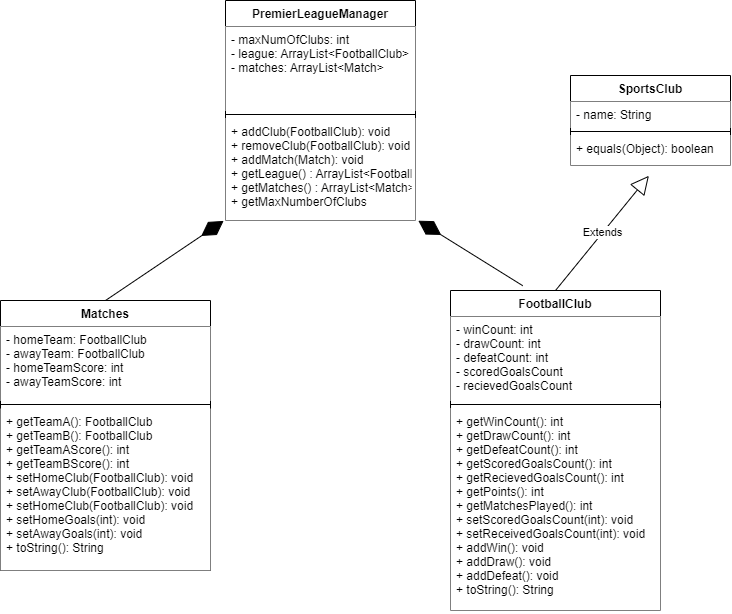

The diagram above was exported from draw.io. Its source (the exported page's mxGraphModel, read from the mxfile embedded in the PNG):
<mxGraphModel dx="1034" dy="684" grid="1" gridSize="10" guides="1" tooltips="1" connect="1" arrows="1" fold="1" page="1" pageScale="1" pageWidth="850" pageHeight="1100" math="0" shadow="0">
  <root>
    <mxCell id="0" />
    <mxCell id="1" parent="0" />
    <mxCell id="LrPhp_nVp8IoXm8bzVoS-5" value="SportsClub" style="swimlane;fontStyle=1;align=center;verticalAlign=top;childLayout=stackLayout;horizontal=1;startSize=26;horizontalStack=0;resizeParent=1;resizeParentMax=0;resizeLast=0;collapsible=1;marginBottom=0;" vertex="1" parent="1">
      <mxGeometry x="580" y="105" width="160" height="90" as="geometry" />
    </mxCell>
    <mxCell id="LrPhp_nVp8IoXm8bzVoS-6" value="- name: String" style="text;strokeColor=none;fillColor=#FFFFFF;align=left;verticalAlign=top;spacingLeft=4;spacingRight=4;overflow=hidden;rotatable=0;points=[[0,0.5],[1,0.5]];portConstraint=eastwest;" vertex="1" parent="LrPhp_nVp8IoXm8bzVoS-5">
      <mxGeometry y="26" width="160" height="26" as="geometry" />
    </mxCell>
    <mxCell id="LrPhp_nVp8IoXm8bzVoS-7" value="" style="line;strokeWidth=1;fillColor=none;align=left;verticalAlign=middle;spacingTop=-1;spacingLeft=3;spacingRight=3;rotatable=0;labelPosition=right;points=[];portConstraint=eastwest;" vertex="1" parent="LrPhp_nVp8IoXm8bzVoS-5">
      <mxGeometry y="52" width="160" height="8" as="geometry" />
    </mxCell>
    <mxCell id="LrPhp_nVp8IoXm8bzVoS-8" value="+ equals(Object): boolean" style="text;strokeColor=none;fillColor=#FFFFFF;align=left;verticalAlign=top;spacingLeft=4;spacingRight=4;overflow=hidden;rotatable=0;points=[[0,0.5],[1,0.5]];portConstraint=eastwest;" vertex="1" parent="LrPhp_nVp8IoXm8bzVoS-5">
      <mxGeometry y="60" width="160" height="30" as="geometry" />
    </mxCell>
    <mxCell id="LrPhp_nVp8IoXm8bzVoS-9" value="FootballClub" style="swimlane;fontStyle=1;align=center;verticalAlign=top;childLayout=stackLayout;horizontal=1;startSize=26;horizontalStack=0;resizeParent=1;resizeParentMax=0;resizeLast=0;collapsible=1;marginBottom=0;fillColor=#FFFFFF;" vertex="1" parent="1">
      <mxGeometry x="460" y="320" width="210" height="320" as="geometry" />
    </mxCell>
    <mxCell id="LrPhp_nVp8IoXm8bzVoS-10" value="- winCount: int&#10;- drawCount: int&#10;- defeatCount: int&#10;- scoredGoalsCount&#10;- recievedGoalsCount" style="text;strokeColor=none;fillColor=#FFFFFF;align=left;verticalAlign=top;spacingLeft=4;spacingRight=4;overflow=hidden;rotatable=0;points=[[0,0.5],[1,0.5]];portConstraint=eastwest;" vertex="1" parent="LrPhp_nVp8IoXm8bzVoS-9">
      <mxGeometry y="26" width="210" height="84" as="geometry" />
    </mxCell>
    <mxCell id="LrPhp_nVp8IoXm8bzVoS-11" value="" style="line;strokeWidth=1;fillColor=none;align=left;verticalAlign=middle;spacingTop=-1;spacingLeft=3;spacingRight=3;rotatable=0;labelPosition=right;points=[];portConstraint=eastwest;" vertex="1" parent="LrPhp_nVp8IoXm8bzVoS-9">
      <mxGeometry y="110" width="210" height="8" as="geometry" />
    </mxCell>
    <mxCell id="LrPhp_nVp8IoXm8bzVoS-12" value="+ getWinCount(): int&#10;+ getDrawCount(): int&#10;+ getDefeatCount(): int&#10;+ getScoredGoalsCount(): int&#10;+ getRecievedGoalsCount(): int&#10;+ getPoints(): int&#10;+ getMatchesPlayed(): int&#10;+ setScoredGoalsCount(int): void&#10;+ setReceivedGoalsCount(int): void&#10;+ addWin(): void&#10;+ addDraw(): void&#10;+ addDefeat(): void&#10;+ toString(): String" style="text;strokeColor=none;fillColor=#FFFFFF;align=left;verticalAlign=top;spacingLeft=4;spacingRight=4;overflow=hidden;rotatable=0;points=[[0,0.5],[1,0.5]];portConstraint=eastwest;" vertex="1" parent="LrPhp_nVp8IoXm8bzVoS-9">
      <mxGeometry y="118" width="210" height="202" as="geometry" />
    </mxCell>
    <mxCell id="LrPhp_nVp8IoXm8bzVoS-13" value="PremierLeagueManager" style="swimlane;fontStyle=1;align=center;verticalAlign=top;childLayout=stackLayout;horizontal=1;startSize=26;horizontalStack=0;resizeParent=1;resizeParentMax=0;resizeLast=0;collapsible=1;marginBottom=0;" vertex="1" parent="1">
      <mxGeometry x="235" y="30" width="190" height="220" as="geometry" />
    </mxCell>
    <mxCell id="LrPhp_nVp8IoXm8bzVoS-14" value="- maxNumOfClubs: int&#10;- league: ArrayList&lt;FootballClub&gt;&#10;- matches: ArrayList&lt;Match&gt;" style="text;strokeColor=none;fillColor=#FFFFFF;align=left;verticalAlign=top;spacingLeft=4;spacingRight=4;overflow=hidden;rotatable=0;points=[[0,0.5],[1,0.5]];portConstraint=eastwest;" vertex="1" parent="LrPhp_nVp8IoXm8bzVoS-13">
      <mxGeometry y="26" width="190" height="84" as="geometry" />
    </mxCell>
    <mxCell id="LrPhp_nVp8IoXm8bzVoS-15" value="" style="line;strokeWidth=1;fillColor=none;align=left;verticalAlign=middle;spacingTop=-1;spacingLeft=3;spacingRight=3;rotatable=0;labelPosition=right;points=[];portConstraint=eastwest;" vertex="1" parent="LrPhp_nVp8IoXm8bzVoS-13">
      <mxGeometry y="110" width="190" height="8" as="geometry" />
    </mxCell>
    <mxCell id="LrPhp_nVp8IoXm8bzVoS-16" value="+ addClub(FootballClub): void&#10;+ removeClub(FootballClub): void&#10;+ addMatch(Match): void&#10;+ getLeague() : ArrayList&lt;FootballClub&gt;&#10;+ getMatches() : ArrayList&lt;Match&gt;&#10;+ getMaxNumberOfClubs" style="text;strokeColor=none;fillColor=#FFFFFF;align=left;verticalAlign=top;spacingLeft=4;spacingRight=4;overflow=hidden;rotatable=0;points=[[0,0.5],[1,0.5]];portConstraint=eastwest;" vertex="1" parent="LrPhp_nVp8IoXm8bzVoS-13">
      <mxGeometry y="118" width="190" height="102" as="geometry" />
    </mxCell>
    <mxCell id="LrPhp_nVp8IoXm8bzVoS-18" value="Matches" style="swimlane;fontStyle=1;align=center;verticalAlign=top;childLayout=stackLayout;horizontal=1;startSize=26;horizontalStack=0;resizeParent=1;resizeParentMax=0;resizeLast=0;collapsible=1;marginBottom=0;" vertex="1" parent="1">
      <mxGeometry x="10" y="330" width="210" height="270" as="geometry" />
    </mxCell>
    <mxCell id="LrPhp_nVp8IoXm8bzVoS-19" value="- homeTeam: FootballClub&#10;- awayTeam: FootballClub&#10;- homeTeamScore: int&#10;- awayTeamScore: int" style="text;strokeColor=none;fillColor=#FFFFFF;align=left;verticalAlign=top;spacingLeft=4;spacingRight=4;overflow=hidden;rotatable=0;points=[[0,0.5],[1,0.5]];portConstraint=eastwest;" vertex="1" parent="LrPhp_nVp8IoXm8bzVoS-18">
      <mxGeometry y="26" width="210" height="74" as="geometry" />
    </mxCell>
    <mxCell id="LrPhp_nVp8IoXm8bzVoS-20" value="" style="line;strokeWidth=1;fillColor=none;align=left;verticalAlign=middle;spacingTop=-1;spacingLeft=3;spacingRight=3;rotatable=0;labelPosition=right;points=[];portConstraint=eastwest;" vertex="1" parent="LrPhp_nVp8IoXm8bzVoS-18">
      <mxGeometry y="100" width="210" height="8" as="geometry" />
    </mxCell>
    <mxCell id="LrPhp_nVp8IoXm8bzVoS-21" value="+ getTeamA(): FootballClub&#10;+ getTeamB(): FootballClub&#10;+ getTeamAScore(): int&#10;+ getTeamBScore(): int&#10;+ setHomeClub(FootballClub): void&#10;+ setAwayClub(FootballClub): void&#10;+ setHomeClub(FootballClub): void&#10;+ setHomeGoals(int): void&#10;+ setAwayGoals(int): void&#10;+ toString(): String" style="text;strokeColor=none;fillColor=#FFFFFF;align=left;verticalAlign=top;spacingLeft=4;spacingRight=4;overflow=hidden;rotatable=0;points=[[0,0.5],[1,0.5]];portConstraint=eastwest;" vertex="1" parent="LrPhp_nVp8IoXm8bzVoS-18">
      <mxGeometry y="108" width="210" height="162" as="geometry" />
    </mxCell>
    <mxCell id="LrPhp_nVp8IoXm8bzVoS-27" value="" style="endArrow=diamondThin;endFill=1;endSize=24;html=1;rounded=0;entryX=1.015;entryY=1.002;entryDx=0;entryDy=0;entryPerimeter=0;exitX=0.344;exitY=-0.015;exitDx=0;exitDy=0;exitPerimeter=0;fillColor=#FFFFFF;" edge="1" parent="1" source="LrPhp_nVp8IoXm8bzVoS-9" target="LrPhp_nVp8IoXm8bzVoS-16">
      <mxGeometry width="160" relative="1" as="geometry">
        <mxPoint x="280" y="280" as="sourcePoint" />
        <mxPoint x="440" y="280" as="targetPoint" />
      </mxGeometry>
    </mxCell>
    <mxCell id="LrPhp_nVp8IoXm8bzVoS-30" value="" style="endArrow=diamondThin;endFill=1;endSize=24;html=1;rounded=0;entryX=-0.01;entryY=1.004;entryDx=0;entryDy=0;entryPerimeter=0;exitX=0.5;exitY=0;exitDx=0;exitDy=0;strokeColor=#000000;" edge="1" parent="1" source="LrPhp_nVp8IoXm8bzVoS-18" target="LrPhp_nVp8IoXm8bzVoS-16">
      <mxGeometry width="160" relative="1" as="geometry">
        <mxPoint x="70" y="710" as="sourcePoint" />
        <mxPoint x="230" y="710" as="targetPoint" />
      </mxGeometry>
    </mxCell>
    <mxCell id="LrPhp_nVp8IoXm8bzVoS-32" value="Extends" style="endArrow=block;endSize=16;endFill=0;html=1;rounded=0;entryX=0.49;entryY=1.343;entryDx=0;entryDy=0;entryPerimeter=0;exitX=0.5;exitY=0;exitDx=0;exitDy=0;fillColor=#000000;" edge="1" parent="1" source="LrPhp_nVp8IoXm8bzVoS-9" target="LrPhp_nVp8IoXm8bzVoS-8">
      <mxGeometry width="160" relative="1" as="geometry">
        <mxPoint x="250" y="480" as="sourcePoint" />
        <mxPoint x="410" y="480" as="targetPoint" />
      </mxGeometry>
    </mxCell>
  </root>
</mxGraphModel>